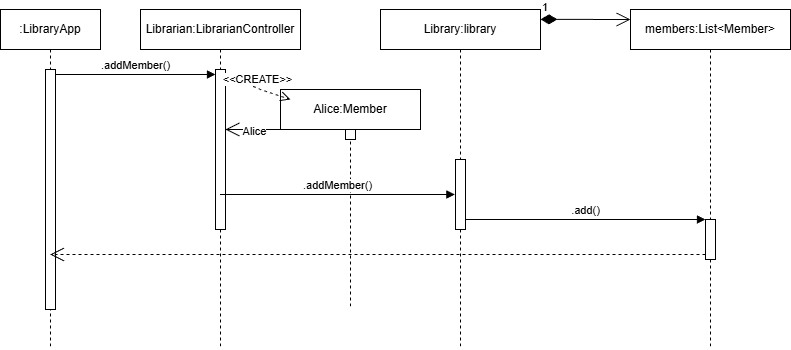

The diagram above was exported from draw.io. Its source (the exported page's mxGraphModel, read from the mxfile embedded in the PNG):
<mxGraphModel dx="1038" dy="562" grid="1" gridSize="10" guides="1" tooltips="1" connect="1" arrows="1" fold="1" page="1" pageScale="1" pageWidth="850" pageHeight="1100" math="0" shadow="0">
  <root>
    <mxCell id="0" />
    <mxCell id="1" parent="0" />
    <mxCell id="LTdKJOtGO7UkhYH-sgHP-1" value=":LibraryApp" style="shape=umlLifeline;perimeter=lifelinePerimeter;whiteSpace=wrap;html=1;container=1;dropTarget=0;collapsible=0;recursiveResize=0;outlineConnect=0;portConstraint=eastwest;newEdgeStyle={&quot;curved&quot;:0,&quot;rounded&quot;:0};" parent="1" vertex="1">
      <mxGeometry x="70" y="60" width="100" height="340" as="geometry" />
    </mxCell>
    <mxCell id="LTdKJOtGO7UkhYH-sgHP-6" value="" style="html=1;points=[[0,0,0,0,5],[0,1,0,0,-5],[1,0,0,0,5],[1,1,0,0,-5]];perimeter=orthogonalPerimeter;outlineConnect=0;targetShapes=umlLifeline;portConstraint=eastwest;newEdgeStyle={&quot;curved&quot;:0,&quot;rounded&quot;:0};" parent="LTdKJOtGO7UkhYH-sgHP-1" vertex="1">
      <mxGeometry x="45" y="60" width="10" height="240" as="geometry" />
    </mxCell>
    <mxCell id="LTdKJOtGO7UkhYH-sgHP-2" value="Librarian:LibrarianController" style="shape=umlLifeline;perimeter=lifelinePerimeter;whiteSpace=wrap;html=1;container=1;dropTarget=0;collapsible=0;recursiveResize=0;outlineConnect=0;portConstraint=eastwest;newEdgeStyle={&quot;curved&quot;:0,&quot;rounded&quot;:0};" parent="1" vertex="1">
      <mxGeometry x="210" y="60" width="160" height="340" as="geometry" />
    </mxCell>
    <mxCell id="LTdKJOtGO7UkhYH-sgHP-8" value="" style="html=1;points=[[0,0,0,0,5],[0,1,0,0,-5],[1,0,0,0,5],[1,1,0,0,-5]];perimeter=orthogonalPerimeter;outlineConnect=0;targetShapes=umlLifeline;portConstraint=eastwest;newEdgeStyle={&quot;curved&quot;:0,&quot;rounded&quot;:0};" parent="LTdKJOtGO7UkhYH-sgHP-2" vertex="1">
      <mxGeometry x="75" y="60" width="10" height="160" as="geometry" />
    </mxCell>
    <mxCell id="LTdKJOtGO7UkhYH-sgHP-3" value="Alice:Member" style="shape=umlLifeline;perimeter=lifelinePerimeter;whiteSpace=wrap;html=1;container=1;dropTarget=0;collapsible=0;recursiveResize=0;outlineConnect=0;portConstraint=eastwest;newEdgeStyle={&quot;curved&quot;:0,&quot;rounded&quot;:0};" parent="1" vertex="1">
      <mxGeometry x="350" y="140" width="140" height="220" as="geometry" />
    </mxCell>
    <mxCell id="LTdKJOtGO7UkhYH-sgHP-14" value="" style="html=1;points=[[0,0,0,0,5],[0,1,0,0,-5],[1,0,0,0,5],[1,1,0,0,-5]];perimeter=orthogonalPerimeter;outlineConnect=0;targetShapes=umlLifeline;portConstraint=eastwest;newEdgeStyle={&quot;curved&quot;:0,&quot;rounded&quot;:0};" parent="LTdKJOtGO7UkhYH-sgHP-3" vertex="1">
      <mxGeometry x="65" y="40" width="10" height="10" as="geometry" />
    </mxCell>
    <mxCell id="LTdKJOtGO7UkhYH-sgHP-4" value="Library:library" style="shape=umlLifeline;perimeter=lifelinePerimeter;whiteSpace=wrap;html=1;container=1;dropTarget=0;collapsible=0;recursiveResize=0;outlineConnect=0;portConstraint=eastwest;newEdgeStyle={&quot;curved&quot;:0,&quot;rounded&quot;:0};" parent="1" vertex="1">
      <mxGeometry x="450" y="60" width="160" height="340" as="geometry" />
    </mxCell>
    <mxCell id="LTdKJOtGO7UkhYH-sgHP-15" value="" style="html=1;points=[[0,0,0,0,5],[0,1,0,0,-5],[1,0,0,0,5],[1,1,0,0,-5]];perimeter=orthogonalPerimeter;outlineConnect=0;targetShapes=umlLifeline;portConstraint=eastwest;newEdgeStyle={&quot;curved&quot;:0,&quot;rounded&quot;:0};" parent="LTdKJOtGO7UkhYH-sgHP-4" vertex="1">
      <mxGeometry x="75" y="150" width="10" height="70" as="geometry" />
    </mxCell>
    <mxCell id="LTdKJOtGO7UkhYH-sgHP-5" value="members:List&amp;lt;Member&amp;gt;" style="shape=umlLifeline;perimeter=lifelinePerimeter;whiteSpace=wrap;html=1;container=1;dropTarget=0;collapsible=0;recursiveResize=0;outlineConnect=0;portConstraint=eastwest;newEdgeStyle={&quot;curved&quot;:0,&quot;rounded&quot;:0};" parent="1" vertex="1">
      <mxGeometry x="700" y="60" width="160" height="340" as="geometry" />
    </mxCell>
    <mxCell id="LTdKJOtGO7UkhYH-sgHP-16" value="" style="html=1;points=[[0,0,0,0,5],[0,1,0,0,-5],[1,0,0,0,5],[1,1,0,0,-5]];perimeter=orthogonalPerimeter;outlineConnect=0;targetShapes=umlLifeline;portConstraint=eastwest;newEdgeStyle={&quot;curved&quot;:0,&quot;rounded&quot;:0};" parent="LTdKJOtGO7UkhYH-sgHP-5" vertex="1">
      <mxGeometry x="75" y="210" width="10" height="40" as="geometry" />
    </mxCell>
    <mxCell id="LTdKJOtGO7UkhYH-sgHP-7" value=".addMember()" style="html=1;verticalAlign=bottom;endArrow=block;curved=0;rounded=0;exitX=1;exitY=0;exitDx=0;exitDy=5;exitPerimeter=0;" parent="1" source="LTdKJOtGO7UkhYH-sgHP-6" target="LTdKJOtGO7UkhYH-sgHP-8" edge="1">
      <mxGeometry width="80" relative="1" as="geometry">
        <mxPoint x="390" y="290" as="sourcePoint" />
        <mxPoint x="190" y="125" as="targetPoint" />
      </mxGeometry>
    </mxCell>
    <mxCell id="LTdKJOtGO7UkhYH-sgHP-11" value="&amp;lt;&amp;lt;CREATE&amp;gt;&amp;gt;" style="html=1;verticalAlign=bottom;endArrow=open;dashed=1;endSize=8;curved=0;rounded=0;exitX=1;exitY=0;exitDx=0;exitDy=5;exitPerimeter=0;" parent="1" source="LTdKJOtGO7UkhYH-sgHP-8" edge="1">
      <mxGeometry relative="1" as="geometry">
        <mxPoint x="360" y="150" as="targetPoint" />
        <mxPoint x="390" y="325" as="sourcePoint" />
        <Array as="points">
          <mxPoint x="330" y="140" />
        </Array>
      </mxGeometry>
    </mxCell>
    <mxCell id="LTdKJOtGO7UkhYH-sgHP-12" value="" style="endArrow=open;endFill=1;endSize=12;html=1;rounded=0;" parent="1" source="LTdKJOtGO7UkhYH-sgHP-3" target="LTdKJOtGO7UkhYH-sgHP-8" edge="1">
      <mxGeometry width="160" relative="1" as="geometry">
        <mxPoint x="420" y="500" as="sourcePoint" />
        <mxPoint x="360" y="410" as="targetPoint" />
        <Array as="points">
          <mxPoint x="350" y="180" />
        </Array>
      </mxGeometry>
    </mxCell>
    <mxCell id="LTdKJOtGO7UkhYH-sgHP-13" value="Alice" style="edgeLabel;html=1;align=center;verticalAlign=middle;resizable=0;points=[];" parent="LTdKJOtGO7UkhYH-sgHP-12" vertex="1" connectable="0">
      <mxGeometry x="0.5502" y="1" relative="1" as="geometry">
        <mxPoint as="offset" />
      </mxGeometry>
    </mxCell>
    <mxCell id="LTdKJOtGO7UkhYH-sgHP-17" value=".addMember()" style="html=1;verticalAlign=bottom;endArrow=block;curved=0;rounded=0;entryX=-0.06;entryY=0.5;entryDx=0;entryDy=0;entryPerimeter=0;" parent="1" source="LTdKJOtGO7UkhYH-sgHP-2" target="LTdKJOtGO7UkhYH-sgHP-15" edge="1">
      <mxGeometry width="80" relative="1" as="geometry">
        <mxPoint x="240" y="270" as="sourcePoint" />
        <mxPoint x="400" y="270" as="targetPoint" />
      </mxGeometry>
    </mxCell>
    <mxCell id="LTdKJOtGO7UkhYH-sgHP-18" value=".add()" style="html=1;verticalAlign=bottom;endArrow=block;curved=0;rounded=0;" parent="1" source="LTdKJOtGO7UkhYH-sgHP-15" target="LTdKJOtGO7UkhYH-sgHP-16" edge="1">
      <mxGeometry width="80" relative="1" as="geometry">
        <mxPoint x="620" y="300" as="sourcePoint" />
        <mxPoint x="780" y="300" as="targetPoint" />
      </mxGeometry>
    </mxCell>
    <mxCell id="LTdKJOtGO7UkhYH-sgHP-19" value="" style="endArrow=open;endSize=12;dashed=1;html=1;rounded=0;exitX=0;exitY=1;exitDx=0;exitDy=-5;exitPerimeter=0;" parent="1" source="LTdKJOtGO7UkhYH-sgHP-16" target="LTdKJOtGO7UkhYH-sgHP-1" edge="1">
      <mxGeometry width="160" relative="1" as="geometry">
        <mxPoint x="350" y="290" as="sourcePoint" />
        <mxPoint x="510" y="290" as="targetPoint" />
      </mxGeometry>
    </mxCell>
    <mxCell id="9O6K6ydk4FauByNZ8EVI-1" value="1" style="endArrow=open;html=1;endSize=12;startArrow=diamondThin;startSize=14;startFill=1;edgeStyle=orthogonalEdgeStyle;align=left;verticalAlign=bottom;rounded=0;exitX=1;exitY=0.029;exitDx=0;exitDy=0;exitPerimeter=0;" parent="1" source="LTdKJOtGO7UkhYH-sgHP-4" edge="1">
      <mxGeometry x="-1" y="3" relative="1" as="geometry">
        <mxPoint x="350" y="290" as="sourcePoint" />
        <mxPoint x="700" y="70" as="targetPoint" />
        <Array as="points">
          <mxPoint x="640" y="70" />
        </Array>
      </mxGeometry>
    </mxCell>
  </root>
</mxGraphModel>